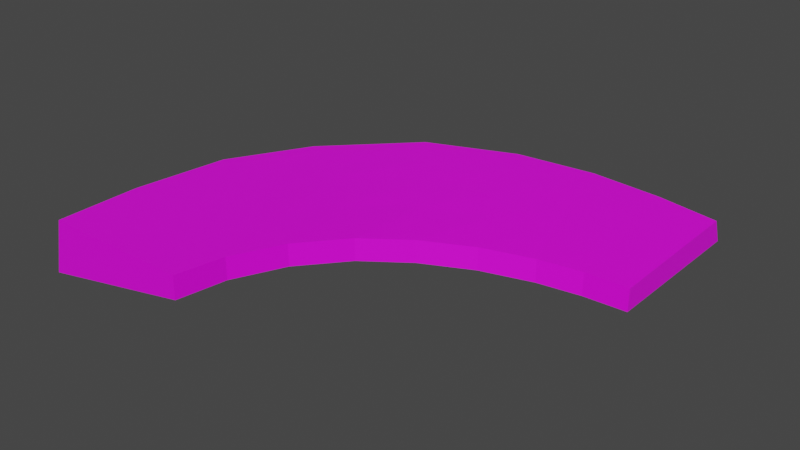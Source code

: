 # Source: GrassBlock_Turn_UP.blend  (saved by Blender 2.91.10; exported with 4.5.12 LTS)
import bpy
from mathutils import Matrix  # noqa: F401  (used for matrix-valued properties, if any)

bpy.ops.wm.read_factory_settings(use_empty=True)
scene = bpy.context.scene
scene.name = 'Scene'

# ---- collections
col_collection = bpy.data.collections.new('Collection'); scene.collection.children.link(col_collection)

# ---- images (referenced by path relative to the original .blend; pixels are not part of the script)
import os
ASSET_DIR = os.environ.get("B2B_ASSET_DIR", "")  # directory of the original .blend (textures are referenced by path, not embedded)
HERE = os.path.dirname(os.path.abspath(__file__))  # packed textures are extracted next to this script under _unpacked/

def load_image(name, relpath, width, height, colorspace="sRGB"):
    """Load a texture the original file referenced (path relative to the .blend, or extracted next to this script)."""
    p = next((c for c in (os.path.join(HERE, relpath), os.path.join(ASSET_DIR, relpath)) if relpath and os.path.exists(c)), "")
    if p:
        img = bpy.data.images.load(p, check_existing=True)
        img.name = name
    else:  # same state as the original file: an image datablock whose file is absent (Cycles renders it pink)
        img = bpy.data.images.new(name, width, height)
        img.source = "FILE"
        img.filepath = "//" + (relpath or name)
    img.colorspace_settings.name = colorspace
    return img
img_asfalttexture_png_003 = load_image('AsfaltTexture.png.003', 'AsfaltTexture.png', 1024, 1024, 'sRGB')

# ---- materials (node trees are filled in below, after node groups)
mat_roadmaterial_001 = bpy.data.materials.new('RoadMaterial.001')
mat_roadmaterial_001.use_transparent_shadow = False
mat_concretematerial_001 = bpy.data.materials.new('ConcreteMaterial.001')
mat_concretematerial_001.use_transparent_shadow = False
mat_kerbmaterial_001 = bpy.data.materials.new('KerbMaterial.001')
mat_kerbmaterial_001.use_transparent_shadow = False

# ---- material node trees
mat_roadmaterial_001.use_nodes = True; mat_roadmaterial_001.node_tree.nodes.clear()
_N = mat_roadmaterial_001.node_tree.nodes; _L = mat_roadmaterial_001.node_tree.links
n0 = _N.new('ShaderNodeBsdfPrincipled'); n0.name = 'Principled BSDF'; n0.location = (10, 300)
n0.distribution = 'GGX'
n0.subsurface_method = 'BURLEY'
n0.inputs[3].default_value = 1.45
n0.inputs[27].default_value = (0.0, 0.0, 0.0, 1.0)
n0.inputs[28].default_value = 1.0
n1 = _N.new('ShaderNodeOutputMaterial'); n1.name = 'Material Output'; n1.location = (300, 300)
n2 = _N.new('ShaderNodeTexImage'); n2.name = 'Image Texture'; n2.location = (-385, 135)
n2.image = img_asfalttexture_png_003
_L.new(n0.outputs[0], n1.inputs[0])
_L.new(n2.outputs[0], n0.inputs[0])
n1.is_active_output = True
mat_concretematerial_001.use_nodes = True; mat_concretematerial_001.node_tree.nodes.clear()
_N = mat_concretematerial_001.node_tree.nodes; _L = mat_concretematerial_001.node_tree.links
n0 = _N.new('ShaderNodeBsdfPrincipled'); n0.name = 'Principled BSDF'; n0.location = (10, 300)
n0.distribution = 'GGX'
n0.subsurface_method = 'BURLEY'
n0.inputs[3].default_value = 1.45
n0.inputs[27].default_value = (0.0, 0.0, 0.0, 1.0)
n0.inputs[28].default_value = 1.0
n1 = _N.new('ShaderNodeOutputMaterial'); n1.name = 'Material Output'; n1.location = (300, 300)
n2 = _N.new('ShaderNodeTexImage'); n2.name = 'Image Texture'; n2.location = (-480, 171)
n2.image = img_asfalttexture_png_003
_L.new(n0.outputs[0], n1.inputs[0])
_L.new(n2.outputs[0], n0.inputs[0])
n1.is_active_output = True
mat_kerbmaterial_001.use_nodes = True; mat_kerbmaterial_001.node_tree.nodes.clear()
_N = mat_kerbmaterial_001.node_tree.nodes; _L = mat_kerbmaterial_001.node_tree.links
n0 = _N.new('ShaderNodeBsdfPrincipled'); n0.name = 'Principled BSDF'; n0.location = (10, 300)
n0.distribution = 'GGX'
n0.subsurface_method = 'BURLEY'
n0.inputs[3].default_value = 1.45
n0.inputs[27].default_value = (0.0, 0.0, 0.0, 1.0)
n0.inputs[28].default_value = 1.0
n1 = _N.new('ShaderNodeOutputMaterial'); n1.name = 'Material Output'; n1.location = (300, 300)
_L.new(n0.outputs[0], n1.inputs[0])
n1.is_active_output = True

# ---- world
world_world = bpy.data.worlds.new('World'); scene.world = world_world
world_world.use_nodes = True; world_world.node_tree.nodes.clear()
_N = world_world.node_tree.nodes; _L = world_world.node_tree.links
n0 = _N.new('ShaderNodeOutputWorld'); n0.name = 'World Output'; n0.location = (300, 300)
n1 = _N.new('ShaderNodeBackground'); n1.name = 'Background'; n1.location = (10, 300)
n1.inputs[0].default_value = (0.05088, 0.05088, 0.05088, 1.0)
_L.new(n1.outputs[0], n0.inputs[0])
n0.is_active_output = True
world_world.color = (0.05088, 0.05088, 0.05088)
world_world.use_sun_shadow = False
world_world.sun_shadow_jitter_overblur = 0.0

# ---- meshes
me_cube_001 = bpy.data.meshes.new('Cube.001')
me_cube_001.from_pydata([(16.02, 11.08, 1.983), (2.581, -4.729, 0.1536), (5.094, -4.107, 0.3017), (7.964, -2.819, 0.5522), (10.65, -0.8891, 0.8622), (12.86, 1.534, 1.213), (14.67, 4.649, 1.544), (15.72, 7.972, 1.794), (1.643e-06, -4.938, 0.04732), (25.25, 11.08, 1.983), (1.643e-06, -14.76, 0.04732), (3.926, -15.32, 0.1536), (8.433, -15.46, 0.3017), (13.36, -14.46, 0.5522), (18.61, -11.66, 0.8622), (23.05, -6.005, 1.213), (25.27, -0.5038, 1.544), (25.62, 5.735, 1.794), (1.907e-06, -4.938, -1.344), (15.72, 7.972, 0.4599), (14.67, 4.649, 0.1955), (12.86, 1.534, -0.155), (10.65, -0.8891, -0.526), (7.964, -2.819, -0.854), (5.094, -4.107, -1.119), (2.581, -4.729, -1.276), (16.02, 11.08, 0.5997), (17.99, 11.08, 1.983), (20.58, 11.08, 1.983), (23.03, 11.08, 1.983), (1.643e-06, -13.12, 0.04732), (1.643e-06, -10.56, 0.04732), (1.643e-06, -7.706, 0.04732), (2.964, -7.642, 0.1536), (3.347, -10.71, 0.1536), (3.647, -13.66, 0.1536), (6.068, -7.265, 0.3017), (6.946, -10.38, 0.3017), (7.783, -13.57, 0.3017), (9.566, -6.396, 0.5522), (11.08, -9.735, 0.5522), (12.42, -12.51, 0.5522), (12.99, -4.015, 0.8622), (15.21, -6.969, 0.8622), (17.05, -9.578, 0.8622), (15.91, -0.7967, 1.213), (18.88, -2.994, 1.213), (20.94, -4.417, 1.213), (17.49, 3.166, 1.544), (20.29, 1.886, 1.544), (22.94, 0.6101, 1.544), (17.72, 7.424, 1.794), (20.77, 6.817, 1.794), (23.44, 6.175, 1.794), (26.05, 11.08, -1.477), (1.907e-06, -15.35, -1.478), (3.926, -16.1, -1.478), (8.682, -16.29, -1.478), (13.93, -15.18, -1.478), (19.28, -12.53, -1.478), (23.91, -6.615, -1.478), (26.04, -0.8274, -1.478), (26.38, 5.957, -1.478)], [], [(2, 3, 23, 24), (6, 7, 19, 20), (8, 1, 25, 18), (7, 0, 26, 19), (1, 2, 24, 25), (4, 5, 21, 22), (3, 4, 22, 23), (5, 6, 20, 21), (35, 30, 10, 11), (38, 35, 11, 12), (41, 38, 12, 13), (44, 41, 13, 14), (47, 44, 14, 15), (50, 47, 15, 16), (53, 50, 16, 17), (29, 53, 17, 9), (0, 7, 51, 27), (27, 51, 52, 28), (28, 52, 53, 29), (7, 6, 48, 51), (51, 48, 49, 52), (52, 49, 50, 53), (6, 5, 45, 48), (48, 45, 46, 49), (49, 46, 47, 50), (5, 4, 42, 45), (45, 42, 43, 46), (46, 43, 44, 47), (4, 3, 39, 42), (42, 39, 40, 43), (43, 40, 41, 44), (3, 2, 36, 39), (39, 36, 37, 40), (40, 37, 38, 41), (2, 1, 33, 36), (36, 33, 34, 37), (37, 34, 35, 38), (1, 8, 32, 33), (33, 32, 31, 34), (34, 31, 30, 35), (9, 17, 62, 54), (16, 15, 60, 61), (14, 13, 58, 59), (12, 11, 56, 57), (17, 16, 61, 62), (15, 14, 59, 60), (13, 12, 57, 58), (11, 10, 55, 56), (29, 9, 54, 26, 0, 27, 28), (8, 18, 55, 10, 30, 31, 32)])
_uv = me_cube_001.uv_layers.new(name='UVMap')
_uv.uv.foreach_set('vector', [0.5952, 0.796, 0.5952, 0.6809, 0.6974, 0.6809, 0.6974, 0.796, 0.5952, 0.2611, 0.5952, 0.1179, 0.6974, 0.1179, 0.6974, 0.2611, 0.5952, 0.9954, 0.5952, 0.8962, 0.6974, 0.8962, 0.6974, 0.9954, 0.5952, 0.1179, 0.5952, 0.005651, 0.6974, 0.005651, 0.6974, 0.1179, 0.5952, 0.8962, 0.5952, 0.796, 0.6974, 0.796, 0.6974, 0.8962, 0.5952, 0.5508, 0.5952, 0.4019, 0.6974, 0.4019, 0.6974, 0.5508, 0.5952, 0.6809, 0.5952, 0.5508, 0.6974, 0.5508, 0.6974, 0.6809, 0.5952, 0.4019, 0.5952, 0.2611, 0.6974, 0.2611, 0.6974, 0.4019, 0.2157, 0.8962, 0.2157, 0.9954, 0.1257, 0.9954, 0.1257, 0.8962, 0.2157, 0.796, 0.2157, 0.8962, 0.1257, 0.8962, 0.1257, 0.796, 0.2157, 0.6809, 0.2157, 0.796, 0.1257, 0.796, 0.1257, 0.6809, 0.2157, 0.5508, 0.2157, 0.6809, 0.1257, 0.6809, 0.1257, 0.5508, 0.2157, 0.4019, 0.2157, 0.5508, 0.1257, 0.5508, 0.1257, 0.4019, 0.2157, 0.2611, 0.2157, 0.4019, 0.1257, 0.4019, 0.1257, 0.2611, 0.2157, 0.1179, 0.2157, 0.2611, 0.1257, 0.2611, 0.1257, 0.1179, 0.2157, 0.005651, 0.2157, 0.1179, 0.1257, 0.1179, 0.1257, 0.005651, 0.5952, 0.005651, 0.5952, 0.1179, 0.4699, 0.1179, 0.4699, 0.005651, 0.4699, 0.005651, 0.4699, 0.1179, 0.3356, 0.1179, 0.3356, 0.005651, 0.3356, 0.005651, 0.3356, 0.1179, 0.2157, 0.1179, 0.2157, 0.005651, 0.5952, 0.1179, 0.5952, 0.2611, 0.4699, 0.2611, 0.4699, 0.1179, 0.4699, 0.1179, 0.4699, 0.2611, 0.3356, 0.2611, 0.3356, 0.1179, 0.3356, 0.1179, 0.3356, 0.2611, 0.2157, 0.2611, 0.2157, 0.1179, 0.5952, 0.2611, 0.5952, 0.4019, 0.4699, 0.4019, 0.4699, 0.2611, 0.4699, 0.2611, 0.4699, 0.4019, 0.3356, 0.4019, 0.3356, 0.2611, 0.3356, 0.2611, 0.3356, 0.4019, 0.2157, 0.4019, 0.2157, 0.2611, 0.5952, 0.4019, 0.5952, 0.5508, 0.4699, 0.5508, 0.4699, 0.4019, 0.4699, 0.4019, 0.4699, 0.5508, 0.3356, 0.5508, 0.3356, 0.4019, 0.3356, 0.4019, 0.3356, 0.5508, 0.2157, 0.5508, 0.2157, 0.4019, 0.5952, 0.5508, 0.5952, 0.6809, 0.4699, 0.6809, 0.4699, 0.5508, 0.4699, 0.5508, 0.4699, 0.6809, 0.3356, 0.6809, 0.3356, 0.5508, 0.3356, 0.5508, 0.3356, 0.6809, 0.2157, 0.6809, 0.2157, 0.5508, 0.5952, 0.6809, 0.5952, 0.796, 0.4699, 0.796, 0.4699, 0.6809, 0.4699, 0.6809, 0.4699, 0.796, 0.3356, 0.796, 0.3356, 0.6809, 0.3356, 0.6809, 0.3356, 0.796, 0.2157, 0.796, 0.2157, 0.6809, 0.5952, 0.796, 0.5952, 0.8962, 0.4699, 0.8962, 0.4699, 0.796, 0.4699, 0.796, 0.4699, 0.8962, 0.3356, 0.8962, 0.3356, 0.796, 0.3356, 0.796, 0.3356, 0.8962, 0.2157, 0.8962, 0.2157, 0.796, 0.5952, 0.8962, 0.5952, 0.9954, 0.4699, 0.9954, 0.4699, 0.8962, 0.4699, 0.8962, 0.4699, 0.9954, 0.3356, 0.9954, 0.3356, 0.8962, 0.3356, 0.8962, 0.3356, 0.9954, 0.2157, 0.9954, 0.2157, 0.8962, 0.1257, 0.005651, 0.1257, 0.1179, 0.01393, 0.1179, 0.01393, 0.005651, 0.1257, 0.2611, 0.1257, 0.4019, 0.01393, 0.4019, 0.01393, 0.2611, 0.1257, 0.5508, 0.1257, 0.6809, 0.01393, 0.6809, 0.01393, 0.5508, 0.1257, 0.796, 0.1257, 0.8962, 0.01393, 0.8962, 0.01393, 0.796, 0.1257, 0.1179, 0.1257, 0.2611, 0.01393, 0.2611, 0.01393, 0.1179, 0.1257, 0.4019, 0.1257, 0.5508, 0.01393, 0.5508, 0.01393, 0.4019, 0.1257, 0.6809, 0.1257, 0.796, 0.01393, 0.796, 0.01393, 0.6809, 0.1257, 0.8962, 0.1257, 0.9954, 0.01393, 0.9954, 0.01393, 0.8962, 0.782, 0.6536, 0.7615, 0.5545, 0.9084, 0.4867, 0.9084, 0.9533, 0.8467, 0.966, 0.8285, 0.8783, 0.8046, 0.7626, 0.8165, -0.009598, 0.8782, -0.008838, 0.8782, 0.4731, 0.8111, 0.4261, 0.812, 0.3535, 0.8134, 0.2399, 0.815, 0.1132])
me_cube_001.materials.append(mat_roadmaterial_001)
me_cube_001.materials.append(mat_concretematerial_001)
me_cube_001.materials.append(mat_kerbmaterial_001)
me_cube_001.use_remesh_fix_poles = True
me_cube_001.use_remesh_preserve_attributes = False
me_cube_001.use_mirror_vertex_groups = False
me_cube_001.update()

# ---- objects
ob_cube_001 = bpy.data.objects.new('Cube.001', me_cube_001)

# ---- transforms, parenting, visibility, modifiers, constraints
ob_cube_001.location = (0.0, 0.0, 0.0)
ob_cube_001.rotation_euler = (0.0, -0.0, 3.142)
ob_cube_001.scale = (2.0, 2.0, 2.0)
ob_cube_001.lineart.crease_threshold = 0.0

# ---- collection membership
col_collection.objects.link(ob_cube_001)

# ---- scene / render settings (as saved in the file)
scene.frame_start = 1; scene.frame_end = 250; scene.frame_set(9)
scene.render.engine = 'BLENDER_EEVEE_NEXT'
scene.cycles.use_denoising = False
scene.cycles.samples = 128
scene.cycles.sampling_pattern = 'TABULATED_SOBOL'
scene.cycles.use_adaptive_sampling = False
scene.cycles.use_light_tree = False
scene.view_settings.view_transform = 'Filmic'
bpy.context.view_layer.update()

# ---- added for rendering (the .blend has no active camera and no usable light): camera, sun
cam_auto = bpy.data.cameras.new('AutoCamera')
cam_auto.lens = 50.0
cam_auto.sensor_width = 36.0
cam_auto.clip_end = 1239.62
ob_auto_camera = bpy.data.objects.new('AutoCamera', cam_auto)
scene.collection.objects.link(ob_auto_camera)
ob_auto_camera.location = (44.2512, -79.5578, 57.0124)
ob_auto_camera.rotation_euler = (1.09748, -7.21219e-08, 0.694738)
scene.camera = ob_auto_camera
light_auto_sun = bpy.data.lights.new('AutoSun', 'SUN')
light_auto_sun.energy = 3.0
light_auto_sun.angle = 0.0523599
ob_auto_sun = bpy.data.objects.new('AutoSun', light_auto_sun)
scene.collection.objects.link(ob_auto_sun)
ob_auto_sun.rotation_euler = (0.872665, 0.174533, 0.523599)
bpy.context.view_layer.update()
